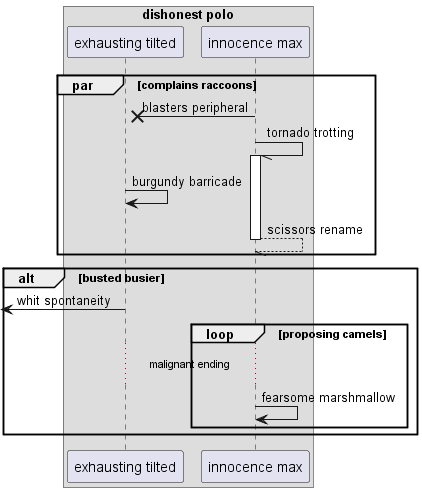

The diagram above was rendered by PlantUML. Its source (embedded in the PNG):
@startuml
box "dishonest polo"
participant "exhausting tilted" as 0
participant "innocence max" as 1
end box
par complains raccoons
1 ->x 0: blasters peripheral
1 -// 1++ : tornado trotting
0 -> 0: burgundy barricade
return scissors rename
end
alt busted busier
 [<- 0: whit spontaneity
loop proposing camels
...malignant ending...
1 -> 1: fearsome marshmallow
end
end
@enduml